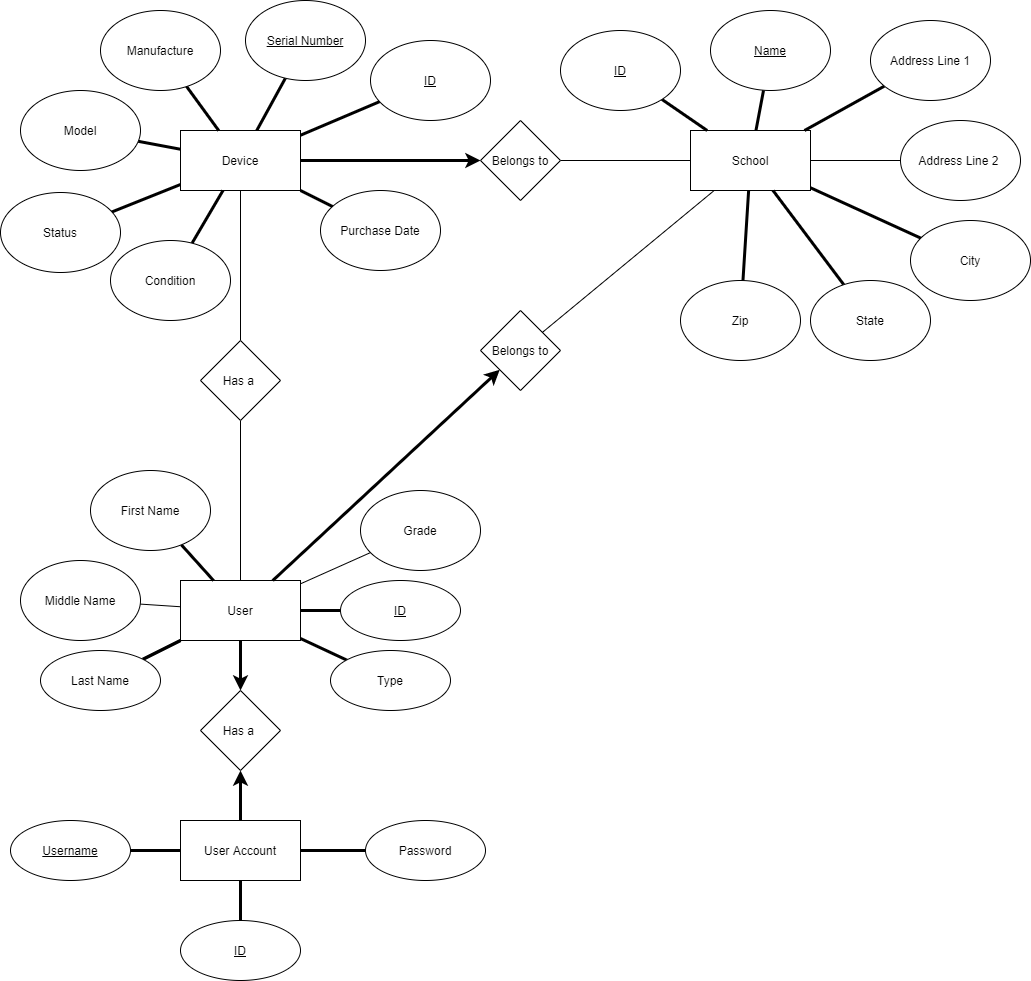

The diagram above was exported from draw.io. Its source (the exported page's mxGraphModel, read from the mxfile embedded in the PNG):
<mxGraphModel dx="1758" dy="1141" grid="1" gridSize="10" guides="1" tooltips="1" connect="1" arrows="1" fold="1" page="1" pageScale="1" pageWidth="850" pageHeight="1100" math="0" shadow="0">
  <root>
    <mxCell id="0" />
    <mxCell id="1" parent="0" />
    <mxCell id="59" value="" style="edgeStyle=none;html=1;endArrow=none;endFill=0;strokeWidth=3;" edge="1" parent="1" source="22" target="25">
      <mxGeometry relative="1" as="geometry" />
    </mxCell>
    <mxCell id="84" value="" style="edgeStyle=none;html=1;endArrow=none;endFill=0;strokeWidth=1;" edge="1" parent="1" source="22" target="28">
      <mxGeometry relative="1" as="geometry" />
    </mxCell>
    <mxCell id="85" value="" style="edgeStyle=none;html=1;endArrow=none;endFill=0;strokeWidth=1;" edge="1" parent="1" source="22" target="28">
      <mxGeometry relative="1" as="geometry" />
    </mxCell>
    <mxCell id="22" value="Device" style="rounded=0;whiteSpace=wrap;html=1;" vertex="1" parent="1">
      <mxGeometry x="360" y="430" width="120" height="60" as="geometry" />
    </mxCell>
    <mxCell id="24" value="" style="edgeStyle=none;html=1;endArrow=none;endFill=0;strokeWidth=3;" edge="1" parent="1" source="23" target="22">
      <mxGeometry relative="1" as="geometry" />
    </mxCell>
    <mxCell id="23" value="&lt;u&gt;Serial Number&lt;/u&gt;" style="ellipse;whiteSpace=wrap;html=1;" vertex="1" parent="1">
      <mxGeometry x="425" y="300" width="120" height="80" as="geometry" />
    </mxCell>
    <mxCell id="32" value="" style="edgeStyle=none;html=1;endArrow=none;endFill=0;strokeWidth=1;" edge="1" parent="1" source="25" target="22">
      <mxGeometry relative="1" as="geometry" />
    </mxCell>
    <mxCell id="25" value="Model" style="ellipse;whiteSpace=wrap;html=1;" vertex="1" parent="1">
      <mxGeometry x="200" y="390" width="120" height="80" as="geometry" />
    </mxCell>
    <mxCell id="30" value="" style="edgeStyle=none;html=1;endArrow=none;endFill=0;strokeWidth=3;" edge="1" parent="1" source="26" target="22">
      <mxGeometry relative="1" as="geometry" />
    </mxCell>
    <mxCell id="26" value="Condition" style="ellipse;whiteSpace=wrap;html=1;" vertex="1" parent="1">
      <mxGeometry x="290" y="540" width="120" height="80" as="geometry" />
    </mxCell>
    <mxCell id="31" value="" style="edgeStyle=none;html=1;endArrow=none;endFill=0;strokeWidth=3;" edge="1" parent="1" source="27" target="22">
      <mxGeometry relative="1" as="geometry" />
    </mxCell>
    <mxCell id="27" value="Purchase Date" style="ellipse;whiteSpace=wrap;html=1;" vertex="1" parent="1">
      <mxGeometry x="500" y="490" width="120" height="80" as="geometry" />
    </mxCell>
    <mxCell id="29" value="" style="edgeStyle=none;html=1;strokeWidth=3;endArrow=none;endFill=0;" edge="1" parent="1" source="28" target="22">
      <mxGeometry relative="1" as="geometry" />
    </mxCell>
    <mxCell id="28" value="Manufacture" style="ellipse;whiteSpace=wrap;html=1;" vertex="1" parent="1">
      <mxGeometry x="280" y="310" width="120" height="80" as="geometry" />
    </mxCell>
    <mxCell id="70" value="" style="edgeStyle=none;html=1;endArrow=none;endFill=0;strokeWidth=3;" edge="1" parent="1" source="33" target="69">
      <mxGeometry relative="1" as="geometry" />
    </mxCell>
    <mxCell id="76" value="" style="edgeStyle=none;html=1;endArrow=none;endFill=0;strokeWidth=3;" edge="1" parent="1" source="33" target="75">
      <mxGeometry relative="1" as="geometry" />
    </mxCell>
    <mxCell id="78" value="" style="edgeStyle=none;html=1;endArrow=none;endFill=0;strokeWidth=3;" edge="1" parent="1" source="33" target="77">
      <mxGeometry relative="1" as="geometry" />
    </mxCell>
    <mxCell id="90" value="" style="edgeStyle=none;html=1;endArrow=none;endFill=0;strokeWidth=3;startArrow=classic;startFill=1;" edge="1" parent="1" source="100" target="34">
      <mxGeometry relative="1" as="geometry" />
    </mxCell>
    <mxCell id="91" value="" style="edgeStyle=none;html=1;endArrow=none;endFill=0;strokeWidth=3;" edge="1" parent="1" source="33" target="77">
      <mxGeometry relative="1" as="geometry" />
    </mxCell>
    <mxCell id="33" value="User" style="rounded=0;whiteSpace=wrap;html=1;" vertex="1" parent="1">
      <mxGeometry x="360" y="880" width="120" height="60" as="geometry" />
    </mxCell>
    <mxCell id="95" value="" style="edgeStyle=none;html=1;endArrow=none;endFill=0;strokeWidth=3;" edge="1" parent="1" source="34" target="94">
      <mxGeometry relative="1" as="geometry" />
    </mxCell>
    <mxCell id="97" value="" style="edgeStyle=none;html=1;endArrow=none;endFill=0;strokeWidth=3;" edge="1" parent="1" source="34" target="96">
      <mxGeometry relative="1" as="geometry" />
    </mxCell>
    <mxCell id="99" value="" style="edgeStyle=none;html=1;endArrow=none;endFill=0;strokeWidth=3;" edge="1" parent="1" source="34" target="98">
      <mxGeometry relative="1" as="geometry" />
    </mxCell>
    <mxCell id="34" value="User Account" style="rounded=0;whiteSpace=wrap;html=1;" vertex="1" parent="1">
      <mxGeometry x="360" y="1120" width="120" height="60" as="geometry" />
    </mxCell>
    <mxCell id="35" value="School" style="rounded=0;whiteSpace=wrap;html=1;" vertex="1" parent="1">
      <mxGeometry x="870" y="430" width="120" height="60" as="geometry" />
    </mxCell>
    <mxCell id="38" value="" style="edgeStyle=none;html=1;endArrow=none;endFill=0;strokeWidth=3;startArrow=classic;startFill=1;" edge="1" parent="1" source="37" target="22">
      <mxGeometry relative="1" as="geometry" />
    </mxCell>
    <mxCell id="39" value="" style="edgeStyle=none;html=1;endArrow=none;endFill=0;strokeWidth=1;" edge="1" parent="1" source="37" target="35">
      <mxGeometry relative="1" as="geometry" />
    </mxCell>
    <mxCell id="37" value="Belongs to" style="rhombus;whiteSpace=wrap;html=1;" vertex="1" parent="1">
      <mxGeometry x="660" y="420" width="80" height="80" as="geometry" />
    </mxCell>
    <mxCell id="41" value="" style="edgeStyle=none;html=1;endArrow=none;endFill=0;strokeWidth=3;" edge="1" parent="1" source="40" target="35">
      <mxGeometry relative="1" as="geometry" />
    </mxCell>
    <mxCell id="40" value="&lt;u&gt;Name&lt;/u&gt;" style="ellipse;whiteSpace=wrap;html=1;" vertex="1" parent="1">
      <mxGeometry x="890" y="310" width="120" height="80" as="geometry" />
    </mxCell>
    <mxCell id="45" value="" style="edgeStyle=none;html=1;endArrow=none;endFill=0;strokeWidth=3;" edge="1" parent="1" source="42" target="35">
      <mxGeometry relative="1" as="geometry" />
    </mxCell>
    <mxCell id="42" value="Address Line 1" style="ellipse;whiteSpace=wrap;html=1;" vertex="1" parent="1">
      <mxGeometry x="1050" y="320" width="120" height="80" as="geometry" />
    </mxCell>
    <mxCell id="47" value="" style="edgeStyle=none;html=1;endArrow=none;endFill=0;strokeWidth=3;" edge="1" parent="1" source="43" target="35">
      <mxGeometry relative="1" as="geometry" />
    </mxCell>
    <mxCell id="43" value="City" style="ellipse;whiteSpace=wrap;html=1;" vertex="1" parent="1">
      <mxGeometry x="1090" y="520" width="120" height="80" as="geometry" />
    </mxCell>
    <mxCell id="49" value="" style="edgeStyle=none;html=1;endArrow=none;endFill=0;strokeWidth=3;" edge="1" parent="1" source="48" target="35">
      <mxGeometry relative="1" as="geometry" />
    </mxCell>
    <mxCell id="48" value="State" style="ellipse;whiteSpace=wrap;html=1;" vertex="1" parent="1">
      <mxGeometry x="990" y="580" width="120" height="80" as="geometry" />
    </mxCell>
    <mxCell id="53" value="" style="edgeStyle=none;html=1;endArrow=none;endFill=0;strokeWidth=1;" edge="1" parent="1" source="50" target="35">
      <mxGeometry relative="1" as="geometry" />
    </mxCell>
    <mxCell id="50" value="Address Line 2&amp;nbsp;" style="ellipse;whiteSpace=wrap;html=1;" vertex="1" parent="1">
      <mxGeometry x="1080" y="420" width="120" height="80" as="geometry" />
    </mxCell>
    <mxCell id="55" value="" style="edgeStyle=none;html=1;endArrow=none;endFill=0;strokeWidth=3;" edge="1" parent="1" source="54" target="35">
      <mxGeometry relative="1" as="geometry" />
    </mxCell>
    <mxCell id="54" value="Zip" style="ellipse;whiteSpace=wrap;html=1;" vertex="1" parent="1">
      <mxGeometry x="860" y="580" width="120" height="80" as="geometry" />
    </mxCell>
    <mxCell id="58" value="" style="edgeStyle=none;html=1;endArrow=none;endFill=0;strokeWidth=3;" edge="1" parent="1" source="57" target="35">
      <mxGeometry relative="1" as="geometry" />
    </mxCell>
    <mxCell id="57" value="&lt;u&gt;ID&lt;/u&gt;" style="ellipse;whiteSpace=wrap;html=1;" vertex="1" parent="1">
      <mxGeometry x="740" y="330" width="120" height="80" as="geometry" />
    </mxCell>
    <mxCell id="61" value="" style="edgeStyle=none;html=1;endArrow=none;endFill=0;strokeWidth=3;" edge="1" parent="1" source="60" target="22">
      <mxGeometry relative="1" as="geometry" />
    </mxCell>
    <mxCell id="60" value="&lt;u&gt;ID&lt;/u&gt;" style="ellipse;whiteSpace=wrap;html=1;" vertex="1" parent="1">
      <mxGeometry x="550" y="340" width="120" height="80" as="geometry" />
    </mxCell>
    <mxCell id="64" value="" style="edgeStyle=none;html=1;endArrow=none;endFill=0;strokeWidth=1;" edge="1" parent="1" source="63" target="22">
      <mxGeometry relative="1" as="geometry" />
    </mxCell>
    <mxCell id="65" value="" style="edgeStyle=none;html=1;endArrow=none;endFill=0;strokeWidth=1;" edge="1" parent="1" source="63" target="33">
      <mxGeometry relative="1" as="geometry" />
    </mxCell>
    <mxCell id="63" value="Has a&amp;nbsp;" style="rhombus;whiteSpace=wrap;html=1;" vertex="1" parent="1">
      <mxGeometry x="380" y="640" width="80" height="80" as="geometry" />
    </mxCell>
    <mxCell id="68" value="" style="edgeStyle=none;html=1;endArrow=none;endFill=0;strokeWidth=3;" edge="1" parent="1" source="67" target="33">
      <mxGeometry relative="1" as="geometry" />
    </mxCell>
    <mxCell id="67" value="First Name" style="ellipse;whiteSpace=wrap;html=1;" vertex="1" parent="1">
      <mxGeometry x="270" y="770" width="120" height="80" as="geometry" />
    </mxCell>
    <mxCell id="72" value="" style="edgeStyle=none;html=1;endArrow=none;endFill=0;strokeWidth=3;startArrow=none;" edge="1" parent="1" source="69" target="33">
      <mxGeometry relative="1" as="geometry" />
    </mxCell>
    <mxCell id="73" value="" style="edgeStyle=none;html=1;endArrow=none;endFill=0;strokeWidth=1;startArrow=none;startFill=0;" edge="1" parent="1" source="71" target="35">
      <mxGeometry relative="1" as="geometry" />
    </mxCell>
    <mxCell id="79" value="" style="edgeStyle=none;html=1;endArrow=none;endFill=0;strokeWidth=3;startArrow=classic;startFill=1;" edge="1" parent="1" source="71" target="33">
      <mxGeometry relative="1" as="geometry" />
    </mxCell>
    <mxCell id="71" value="Belongs to" style="rhombus;whiteSpace=wrap;html=1;" vertex="1" parent="1">
      <mxGeometry x="660" y="610" width="80" height="80" as="geometry" />
    </mxCell>
    <mxCell id="69" value="&lt;u&gt;ID&lt;/u&gt;" style="ellipse;whiteSpace=wrap;html=1;rounded=0;" vertex="1" parent="1">
      <mxGeometry x="520" y="880" width="120" height="60" as="geometry" />
    </mxCell>
    <mxCell id="75" value="Type" style="ellipse;whiteSpace=wrap;html=1;rounded=0;" vertex="1" parent="1">
      <mxGeometry x="510" y="950" width="120" height="60" as="geometry" />
    </mxCell>
    <mxCell id="77" value="Last Name" style="ellipse;whiteSpace=wrap;html=1;rounded=0;" vertex="1" parent="1">
      <mxGeometry x="220" y="950" width="120" height="60" as="geometry" />
    </mxCell>
    <mxCell id="88" value="" style="edgeStyle=none;html=1;endArrow=none;endFill=0;strokeWidth=3;" edge="1" parent="1" source="86" target="22">
      <mxGeometry relative="1" as="geometry" />
    </mxCell>
    <mxCell id="86" value="Status" style="ellipse;whiteSpace=wrap;html=1;" vertex="1" parent="1">
      <mxGeometry x="180" y="492" width="120" height="80" as="geometry" />
    </mxCell>
    <mxCell id="93" value="" style="edgeStyle=none;html=1;endArrow=none;endFill=0;strokeWidth=1;" edge="1" parent="1" source="92" target="33">
      <mxGeometry relative="1" as="geometry" />
    </mxCell>
    <mxCell id="92" value="Middle Name" style="ellipse;whiteSpace=wrap;html=1;" vertex="1" parent="1">
      <mxGeometry x="200" y="860" width="120" height="80" as="geometry" />
    </mxCell>
    <mxCell id="94" value="Password" style="ellipse;whiteSpace=wrap;html=1;rounded=0;" vertex="1" parent="1">
      <mxGeometry x="545" y="1120" width="120" height="60" as="geometry" />
    </mxCell>
    <mxCell id="96" value="&lt;u&gt;Username&lt;/u&gt;" style="ellipse;whiteSpace=wrap;html=1;rounded=0;" vertex="1" parent="1">
      <mxGeometry x="190" y="1120" width="120" height="60" as="geometry" />
    </mxCell>
    <mxCell id="98" value="&lt;u&gt;ID&lt;/u&gt;" style="ellipse;whiteSpace=wrap;html=1;rounded=0;" vertex="1" parent="1">
      <mxGeometry x="360" y="1220" width="120" height="60" as="geometry" />
    </mxCell>
    <mxCell id="100" value="Has a&amp;nbsp;" style="rhombus;whiteSpace=wrap;html=1;" vertex="1" parent="1">
      <mxGeometry x="380" y="990" width="80" height="80" as="geometry" />
    </mxCell>
    <mxCell id="101" value="" style="edgeStyle=none;html=1;endArrow=classic;endFill=1;strokeWidth=3;" edge="1" parent="1" source="33" target="100">
      <mxGeometry relative="1" as="geometry">
        <mxPoint x="420" y="940" as="sourcePoint" />
        <mxPoint x="420" y="1050" as="targetPoint" />
      </mxGeometry>
    </mxCell>
    <mxCell id="103" value="" style="edgeStyle=none;html=1;startArrow=none;startFill=0;endArrow=none;endFill=0;strokeWidth=1;" edge="1" parent="1" source="102" target="33">
      <mxGeometry relative="1" as="geometry" />
    </mxCell>
    <mxCell id="102" value="Grade" style="ellipse;whiteSpace=wrap;html=1;" vertex="1" parent="1">
      <mxGeometry x="540" y="790" width="120" height="80" as="geometry" />
    </mxCell>
  </root>
</mxGraphModel>